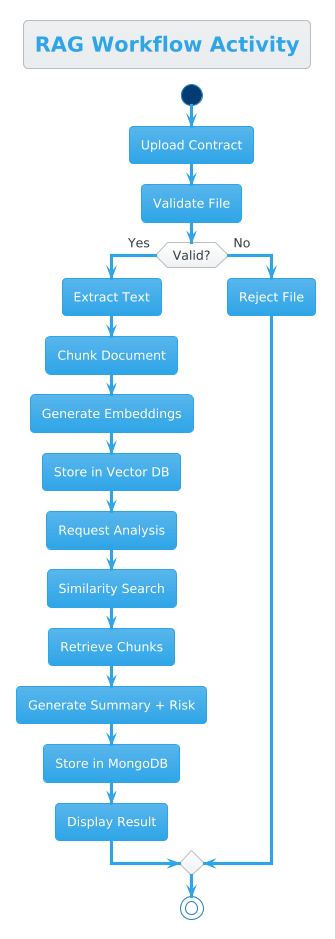

The diagram above was rendered by PlantUML. Its source (embedded in the PNG):
@startuml
!theme cerulean

title <b>RAG Workflow Activity</b>

start

:Upload Contract;
:Validate File;

if (Valid?) then (Yes)
  :Extract Text;
  :Chunk Document;
  :Generate Embeddings;
  :Store in Vector DB;

  :Request Analysis;
  :Similarity Search;
  :Retrieve Chunks;

  :Generate Summary + Risk;
  :Store in MongoDB;
  :Display Result;

else (No)
  :Reject File;
endif

stop
@enduml